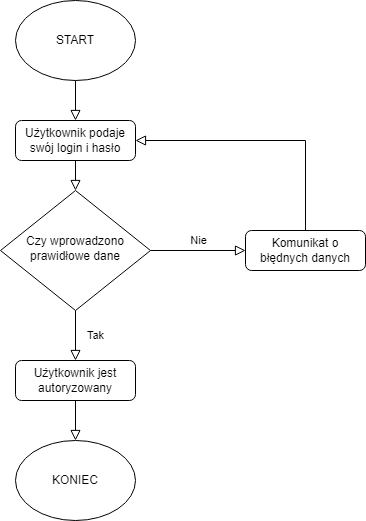

The diagram above was exported from draw.io. Its source (the exported page's mxGraphModel, read from the mxfile embedded in the PNG):
<mxGraphModel dx="1018" dy="633" grid="1" gridSize="10" guides="1" tooltips="1" connect="1" arrows="1" fold="1" page="1" pageScale="1" pageWidth="827" pageHeight="1169" math="0" shadow="0">
  <root>
    <mxCell id="WIyWlLk6GJQsqaUBKTNV-0" />
    <mxCell id="WIyWlLk6GJQsqaUBKTNV-1" parent="WIyWlLk6GJQsqaUBKTNV-0" />
    <mxCell id="WIyWlLk6GJQsqaUBKTNV-2" value="" style="rounded=0;html=1;jettySize=auto;orthogonalLoop=1;fontSize=11;endArrow=block;endFill=0;endSize=8;strokeWidth=1;shadow=0;labelBackgroundColor=none;edgeStyle=orthogonalEdgeStyle;entryX=0.5;entryY=0;entryDx=0;entryDy=0;" parent="WIyWlLk6GJQsqaUBKTNV-1" target="emiXSYYyH_F6Nk08y6TT-2" edge="1">
      <mxGeometry relative="1" as="geometry">
        <mxPoint x="220" y="120" as="sourcePoint" />
        <mxPoint x="240" y="160" as="targetPoint" />
      </mxGeometry>
    </mxCell>
    <mxCell id="WIyWlLk6GJQsqaUBKTNV-4" value="Tak" style="rounded=0;html=1;jettySize=auto;orthogonalLoop=1;fontSize=11;endArrow=block;endFill=0;endSize=8;strokeWidth=1;shadow=0;labelBackgroundColor=none;edgeStyle=orthogonalEdgeStyle;entryX=0.5;entryY=0;entryDx=0;entryDy=0;" parent="WIyWlLk6GJQsqaUBKTNV-1" source="WIyWlLk6GJQsqaUBKTNV-6" target="WIyWlLk6GJQsqaUBKTNV-11" edge="1">
      <mxGeometry y="20" relative="1" as="geometry">
        <mxPoint as="offset" />
        <mxPoint x="220" y="410" as="targetPoint" />
      </mxGeometry>
    </mxCell>
    <mxCell id="WIyWlLk6GJQsqaUBKTNV-5" value="Nie" style="edgeStyle=orthogonalEdgeStyle;rounded=0;html=1;jettySize=auto;orthogonalLoop=1;fontSize=11;endArrow=block;endFill=0;endSize=8;strokeWidth=1;shadow=0;labelBackgroundColor=none;" parent="WIyWlLk6GJQsqaUBKTNV-1" source="WIyWlLk6GJQsqaUBKTNV-6" target="WIyWlLk6GJQsqaUBKTNV-7" edge="1">
      <mxGeometry y="10" relative="1" as="geometry">
        <mxPoint as="offset" />
      </mxGeometry>
    </mxCell>
    <mxCell id="WIyWlLk6GJQsqaUBKTNV-6" value="Czy wprowadzono prawidłowe dane" style="rhombus;whiteSpace=wrap;html=1;shadow=0;fontFamily=Helvetica;fontSize=12;align=center;strokeWidth=1;spacing=6;spacingTop=-4;" parent="WIyWlLk6GJQsqaUBKTNV-1" vertex="1">
      <mxGeometry x="145" y="230" width="150" height="120" as="geometry" />
    </mxCell>
    <mxCell id="WIyWlLk6GJQsqaUBKTNV-7" value="Komunikat o błędnych danych" style="rounded=1;whiteSpace=wrap;html=1;fontSize=12;glass=0;strokeWidth=1;shadow=0;" parent="WIyWlLk6GJQsqaUBKTNV-1" vertex="1">
      <mxGeometry x="390" y="270" width="120" height="40" as="geometry" />
    </mxCell>
    <mxCell id="WIyWlLk6GJQsqaUBKTNV-11" value="Użytkownik jest autoryzowany" style="rounded=1;whiteSpace=wrap;html=1;fontSize=12;glass=0;strokeWidth=1;shadow=0;" parent="WIyWlLk6GJQsqaUBKTNV-1" vertex="1">
      <mxGeometry x="160" y="400" width="120" height="40" as="geometry" />
    </mxCell>
    <mxCell id="emiXSYYyH_F6Nk08y6TT-0" value="START" style="ellipse;whiteSpace=wrap;html=1;" vertex="1" parent="WIyWlLk6GJQsqaUBKTNV-1">
      <mxGeometry x="160" y="40" width="120" height="80" as="geometry" />
    </mxCell>
    <mxCell id="emiXSYYyH_F6Nk08y6TT-2" value="Użytkownik podaje swój login i hasło" style="rounded=1;whiteSpace=wrap;html=1;fontSize=12;glass=0;strokeWidth=1;shadow=0;" vertex="1" parent="WIyWlLk6GJQsqaUBKTNV-1">
      <mxGeometry x="160" y="160" width="120" height="40" as="geometry" />
    </mxCell>
    <mxCell id="emiXSYYyH_F6Nk08y6TT-4" value="" style="rounded=0;html=1;jettySize=auto;orthogonalLoop=1;fontSize=11;endArrow=block;endFill=0;endSize=8;strokeWidth=1;shadow=0;labelBackgroundColor=none;edgeStyle=orthogonalEdgeStyle;entryX=0.5;entryY=0;entryDx=0;entryDy=0;" edge="1" parent="WIyWlLk6GJQsqaUBKTNV-1" target="WIyWlLk6GJQsqaUBKTNV-6">
      <mxGeometry relative="1" as="geometry">
        <mxPoint x="220" y="200" as="sourcePoint" />
        <mxPoint x="410" y="240" as="targetPoint" />
        <Array as="points">
          <mxPoint x="220" y="230" />
          <mxPoint x="220" y="230" />
        </Array>
      </mxGeometry>
    </mxCell>
    <mxCell id="emiXSYYyH_F6Nk08y6TT-5" value="" style="edgeStyle=orthogonalEdgeStyle;rounded=0;html=1;jettySize=auto;orthogonalLoop=1;fontSize=11;endArrow=block;endFill=0;endSize=8;strokeWidth=1;shadow=0;labelBackgroundColor=none;exitX=0.5;exitY=0;exitDx=0;exitDy=0;entryX=1;entryY=0.5;entryDx=0;entryDy=0;" edge="1" parent="WIyWlLk6GJQsqaUBKTNV-1" source="WIyWlLk6GJQsqaUBKTNV-7" target="emiXSYYyH_F6Nk08y6TT-2">
      <mxGeometry y="10" relative="1" as="geometry">
        <mxPoint as="offset" />
        <mxPoint x="305" y="320" as="sourcePoint" />
        <mxPoint x="490" y="320" as="targetPoint" />
      </mxGeometry>
    </mxCell>
    <mxCell id="emiXSYYyH_F6Nk08y6TT-6" value="KONIEC" style="ellipse;whiteSpace=wrap;html=1;" vertex="1" parent="WIyWlLk6GJQsqaUBKTNV-1">
      <mxGeometry x="160" y="480" width="120" height="80" as="geometry" />
    </mxCell>
    <mxCell id="emiXSYYyH_F6Nk08y6TT-7" value="" style="rounded=0;html=1;jettySize=auto;orthogonalLoop=1;fontSize=11;endArrow=block;endFill=0;endSize=8;strokeWidth=1;shadow=0;labelBackgroundColor=none;edgeStyle=orthogonalEdgeStyle;exitX=0.5;exitY=1;exitDx=0;exitDy=0;entryX=0.5;entryY=0;entryDx=0;entryDy=0;" edge="1" parent="WIyWlLk6GJQsqaUBKTNV-1" source="WIyWlLk6GJQsqaUBKTNV-11" target="emiXSYYyH_F6Nk08y6TT-6">
      <mxGeometry relative="1" as="geometry">
        <mxPoint x="500" y="70" as="sourcePoint" />
        <mxPoint x="630" y="120" as="targetPoint" />
      </mxGeometry>
    </mxCell>
  </root>
</mxGraphModel>